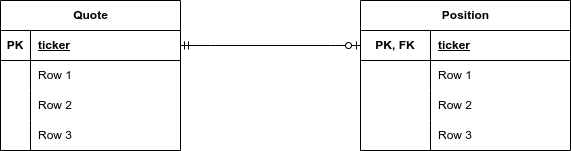

The diagram above was exported from draw.io. Its source (the exported page's mxGraphModel, read from the mxfile embedded in the PNG):
<mxGraphModel dx="1434" dy="689" grid="1" gridSize="10" guides="1" tooltips="1" connect="1" arrows="1" fold="1" page="1" pageScale="1" pageWidth="850" pageHeight="1100" math="0" shadow="0">
  <root>
    <mxCell id="0" />
    <mxCell id="1" parent="0" />
    <mxCell id="9iu2ykH5q7-7A6oC7Amj-1" value="Position" style="shape=table;startSize=30;container=1;collapsible=1;childLayout=tableLayout;fixedRows=1;rowLines=0;fontStyle=1;align=center;resizeLast=1;html=1;" vertex="1" parent="1">
      <mxGeometry x="470" y="170" width="210" height="150" as="geometry" />
    </mxCell>
    <mxCell id="9iu2ykH5q7-7A6oC7Amj-2" value="" style="shape=tableRow;horizontal=0;startSize=0;swimlaneHead=0;swimlaneBody=0;fillColor=none;collapsible=0;dropTarget=0;points=[[0,0.5],[1,0.5]];portConstraint=eastwest;top=0;left=0;right=0;bottom=1;" vertex="1" parent="9iu2ykH5q7-7A6oC7Amj-1">
      <mxGeometry y="30" width="210" height="30" as="geometry" />
    </mxCell>
    <mxCell id="9iu2ykH5q7-7A6oC7Amj-3" value="PK, FK" style="shape=partialRectangle;connectable=0;fillColor=none;top=0;left=0;bottom=0;right=0;fontStyle=1;overflow=hidden;whiteSpace=wrap;html=1;" vertex="1" parent="9iu2ykH5q7-7A6oC7Amj-2">
      <mxGeometry width="70" height="30" as="geometry">
        <mxRectangle width="70" height="30" as="alternateBounds" />
      </mxGeometry>
    </mxCell>
    <mxCell id="9iu2ykH5q7-7A6oC7Amj-4" value="ticker" style="shape=partialRectangle;connectable=0;fillColor=none;top=0;left=0;bottom=0;right=0;align=left;spacingLeft=6;fontStyle=5;overflow=hidden;whiteSpace=wrap;html=1;" vertex="1" parent="9iu2ykH5q7-7A6oC7Amj-2">
      <mxGeometry x="70" width="140" height="30" as="geometry">
        <mxRectangle width="140" height="30" as="alternateBounds" />
      </mxGeometry>
    </mxCell>
    <mxCell id="9iu2ykH5q7-7A6oC7Amj-5" value="" style="shape=tableRow;horizontal=0;startSize=0;swimlaneHead=0;swimlaneBody=0;fillColor=none;collapsible=0;dropTarget=0;points=[[0,0.5],[1,0.5]];portConstraint=eastwest;top=0;left=0;right=0;bottom=0;" vertex="1" parent="9iu2ykH5q7-7A6oC7Amj-1">
      <mxGeometry y="60" width="210" height="30" as="geometry" />
    </mxCell>
    <mxCell id="9iu2ykH5q7-7A6oC7Amj-6" value="" style="shape=partialRectangle;connectable=0;fillColor=none;top=0;left=0;bottom=0;right=0;editable=1;overflow=hidden;whiteSpace=wrap;html=1;" vertex="1" parent="9iu2ykH5q7-7A6oC7Amj-5">
      <mxGeometry width="70" height="30" as="geometry">
        <mxRectangle width="70" height="30" as="alternateBounds" />
      </mxGeometry>
    </mxCell>
    <mxCell id="9iu2ykH5q7-7A6oC7Amj-7" value="Row 1" style="shape=partialRectangle;connectable=0;fillColor=none;top=0;left=0;bottom=0;right=0;align=left;spacingLeft=6;overflow=hidden;whiteSpace=wrap;html=1;" vertex="1" parent="9iu2ykH5q7-7A6oC7Amj-5">
      <mxGeometry x="70" width="140" height="30" as="geometry">
        <mxRectangle width="140" height="30" as="alternateBounds" />
      </mxGeometry>
    </mxCell>
    <mxCell id="9iu2ykH5q7-7A6oC7Amj-8" value="" style="shape=tableRow;horizontal=0;startSize=0;swimlaneHead=0;swimlaneBody=0;fillColor=none;collapsible=0;dropTarget=0;points=[[0,0.5],[1,0.5]];portConstraint=eastwest;top=0;left=0;right=0;bottom=0;" vertex="1" parent="9iu2ykH5q7-7A6oC7Amj-1">
      <mxGeometry y="90" width="210" height="30" as="geometry" />
    </mxCell>
    <mxCell id="9iu2ykH5q7-7A6oC7Amj-9" value="" style="shape=partialRectangle;connectable=0;fillColor=none;top=0;left=0;bottom=0;right=0;editable=1;overflow=hidden;whiteSpace=wrap;html=1;" vertex="1" parent="9iu2ykH5q7-7A6oC7Amj-8">
      <mxGeometry width="70" height="30" as="geometry">
        <mxRectangle width="70" height="30" as="alternateBounds" />
      </mxGeometry>
    </mxCell>
    <mxCell id="9iu2ykH5q7-7A6oC7Amj-10" value="Row 2" style="shape=partialRectangle;connectable=0;fillColor=none;top=0;left=0;bottom=0;right=0;align=left;spacingLeft=6;overflow=hidden;whiteSpace=wrap;html=1;" vertex="1" parent="9iu2ykH5q7-7A6oC7Amj-8">
      <mxGeometry x="70" width="140" height="30" as="geometry">
        <mxRectangle width="140" height="30" as="alternateBounds" />
      </mxGeometry>
    </mxCell>
    <mxCell id="9iu2ykH5q7-7A6oC7Amj-11" value="" style="shape=tableRow;horizontal=0;startSize=0;swimlaneHead=0;swimlaneBody=0;fillColor=none;collapsible=0;dropTarget=0;points=[[0,0.5],[1,0.5]];portConstraint=eastwest;top=0;left=0;right=0;bottom=0;" vertex="1" parent="9iu2ykH5q7-7A6oC7Amj-1">
      <mxGeometry y="120" width="210" height="30" as="geometry" />
    </mxCell>
    <mxCell id="9iu2ykH5q7-7A6oC7Amj-12" value="" style="shape=partialRectangle;connectable=0;fillColor=none;top=0;left=0;bottom=0;right=0;editable=1;overflow=hidden;whiteSpace=wrap;html=1;" vertex="1" parent="9iu2ykH5q7-7A6oC7Amj-11">
      <mxGeometry width="70" height="30" as="geometry">
        <mxRectangle width="70" height="30" as="alternateBounds" />
      </mxGeometry>
    </mxCell>
    <mxCell id="9iu2ykH5q7-7A6oC7Amj-13" value="Row 3" style="shape=partialRectangle;connectable=0;fillColor=none;top=0;left=0;bottom=0;right=0;align=left;spacingLeft=6;overflow=hidden;whiteSpace=wrap;html=1;" vertex="1" parent="9iu2ykH5q7-7A6oC7Amj-11">
      <mxGeometry x="70" width="140" height="30" as="geometry">
        <mxRectangle width="140" height="30" as="alternateBounds" />
      </mxGeometry>
    </mxCell>
    <mxCell id="9iu2ykH5q7-7A6oC7Amj-14" value="Quote" style="shape=table;startSize=30;container=1;collapsible=1;childLayout=tableLayout;fixedRows=1;rowLines=0;fontStyle=1;align=center;resizeLast=1;html=1;" vertex="1" parent="1">
      <mxGeometry x="110" y="170" width="180" height="150" as="geometry" />
    </mxCell>
    <mxCell id="9iu2ykH5q7-7A6oC7Amj-15" value="" style="shape=tableRow;horizontal=0;startSize=0;swimlaneHead=0;swimlaneBody=0;fillColor=none;collapsible=0;dropTarget=0;points=[[0,0.5],[1,0.5]];portConstraint=eastwest;top=0;left=0;right=0;bottom=1;" vertex="1" parent="9iu2ykH5q7-7A6oC7Amj-14">
      <mxGeometry y="30" width="180" height="30" as="geometry" />
    </mxCell>
    <mxCell id="9iu2ykH5q7-7A6oC7Amj-16" value="PK" style="shape=partialRectangle;connectable=0;fillColor=none;top=0;left=0;bottom=0;right=0;fontStyle=1;overflow=hidden;whiteSpace=wrap;html=1;" vertex="1" parent="9iu2ykH5q7-7A6oC7Amj-15">
      <mxGeometry width="30" height="30" as="geometry">
        <mxRectangle width="30" height="30" as="alternateBounds" />
      </mxGeometry>
    </mxCell>
    <mxCell id="9iu2ykH5q7-7A6oC7Amj-17" value="ticker" style="shape=partialRectangle;connectable=0;fillColor=none;top=0;left=0;bottom=0;right=0;align=left;spacingLeft=6;fontStyle=5;overflow=hidden;whiteSpace=wrap;html=1;" vertex="1" parent="9iu2ykH5q7-7A6oC7Amj-15">
      <mxGeometry x="30" width="150" height="30" as="geometry">
        <mxRectangle width="150" height="30" as="alternateBounds" />
      </mxGeometry>
    </mxCell>
    <mxCell id="9iu2ykH5q7-7A6oC7Amj-18" value="" style="shape=tableRow;horizontal=0;startSize=0;swimlaneHead=0;swimlaneBody=0;fillColor=none;collapsible=0;dropTarget=0;points=[[0,0.5],[1,0.5]];portConstraint=eastwest;top=0;left=0;right=0;bottom=0;" vertex="1" parent="9iu2ykH5q7-7A6oC7Amj-14">
      <mxGeometry y="60" width="180" height="30" as="geometry" />
    </mxCell>
    <mxCell id="9iu2ykH5q7-7A6oC7Amj-19" value="" style="shape=partialRectangle;connectable=0;fillColor=none;top=0;left=0;bottom=0;right=0;editable=1;overflow=hidden;whiteSpace=wrap;html=1;" vertex="1" parent="9iu2ykH5q7-7A6oC7Amj-18">
      <mxGeometry width="30" height="30" as="geometry">
        <mxRectangle width="30" height="30" as="alternateBounds" />
      </mxGeometry>
    </mxCell>
    <mxCell id="9iu2ykH5q7-7A6oC7Amj-20" value="Row 1" style="shape=partialRectangle;connectable=0;fillColor=none;top=0;left=0;bottom=0;right=0;align=left;spacingLeft=6;overflow=hidden;whiteSpace=wrap;html=1;" vertex="1" parent="9iu2ykH5q7-7A6oC7Amj-18">
      <mxGeometry x="30" width="150" height="30" as="geometry">
        <mxRectangle width="150" height="30" as="alternateBounds" />
      </mxGeometry>
    </mxCell>
    <mxCell id="9iu2ykH5q7-7A6oC7Amj-21" value="" style="shape=tableRow;horizontal=0;startSize=0;swimlaneHead=0;swimlaneBody=0;fillColor=none;collapsible=0;dropTarget=0;points=[[0,0.5],[1,0.5]];portConstraint=eastwest;top=0;left=0;right=0;bottom=0;" vertex="1" parent="9iu2ykH5q7-7A6oC7Amj-14">
      <mxGeometry y="90" width="180" height="30" as="geometry" />
    </mxCell>
    <mxCell id="9iu2ykH5q7-7A6oC7Amj-22" value="" style="shape=partialRectangle;connectable=0;fillColor=none;top=0;left=0;bottom=0;right=0;editable=1;overflow=hidden;whiteSpace=wrap;html=1;" vertex="1" parent="9iu2ykH5q7-7A6oC7Amj-21">
      <mxGeometry width="30" height="30" as="geometry">
        <mxRectangle width="30" height="30" as="alternateBounds" />
      </mxGeometry>
    </mxCell>
    <mxCell id="9iu2ykH5q7-7A6oC7Amj-23" value="Row 2" style="shape=partialRectangle;connectable=0;fillColor=none;top=0;left=0;bottom=0;right=0;align=left;spacingLeft=6;overflow=hidden;whiteSpace=wrap;html=1;" vertex="1" parent="9iu2ykH5q7-7A6oC7Amj-21">
      <mxGeometry x="30" width="150" height="30" as="geometry">
        <mxRectangle width="150" height="30" as="alternateBounds" />
      </mxGeometry>
    </mxCell>
    <mxCell id="9iu2ykH5q7-7A6oC7Amj-24" value="" style="shape=tableRow;horizontal=0;startSize=0;swimlaneHead=0;swimlaneBody=0;fillColor=none;collapsible=0;dropTarget=0;points=[[0,0.5],[1,0.5]];portConstraint=eastwest;top=0;left=0;right=0;bottom=0;" vertex="1" parent="9iu2ykH5q7-7A6oC7Amj-14">
      <mxGeometry y="120" width="180" height="30" as="geometry" />
    </mxCell>
    <mxCell id="9iu2ykH5q7-7A6oC7Amj-25" value="" style="shape=partialRectangle;connectable=0;fillColor=none;top=0;left=0;bottom=0;right=0;editable=1;overflow=hidden;whiteSpace=wrap;html=1;" vertex="1" parent="9iu2ykH5q7-7A6oC7Amj-24">
      <mxGeometry width="30" height="30" as="geometry">
        <mxRectangle width="30" height="30" as="alternateBounds" />
      </mxGeometry>
    </mxCell>
    <mxCell id="9iu2ykH5q7-7A6oC7Amj-26" value="Row 3" style="shape=partialRectangle;connectable=0;fillColor=none;top=0;left=0;bottom=0;right=0;align=left;spacingLeft=6;overflow=hidden;whiteSpace=wrap;html=1;" vertex="1" parent="9iu2ykH5q7-7A6oC7Amj-24">
      <mxGeometry x="30" width="150" height="30" as="geometry">
        <mxRectangle width="150" height="30" as="alternateBounds" />
      </mxGeometry>
    </mxCell>
    <mxCell id="9iu2ykH5q7-7A6oC7Amj-39" value="" style="edgeStyle=entityRelationEdgeStyle;fontSize=12;html=1;endArrow=ERzeroToOne;startArrow=ERmandOne;rounded=0;exitX=1;exitY=0.5;exitDx=0;exitDy=0;entryX=0;entryY=0.5;entryDx=0;entryDy=0;" edge="1" parent="1" source="9iu2ykH5q7-7A6oC7Amj-15" target="9iu2ykH5q7-7A6oC7Amj-2">
      <mxGeometry width="100" height="100" relative="1" as="geometry">
        <mxPoint x="370" y="410" as="sourcePoint" />
        <mxPoint x="470" y="310" as="targetPoint" />
      </mxGeometry>
    </mxCell>
  </root>
</mxGraphModel>